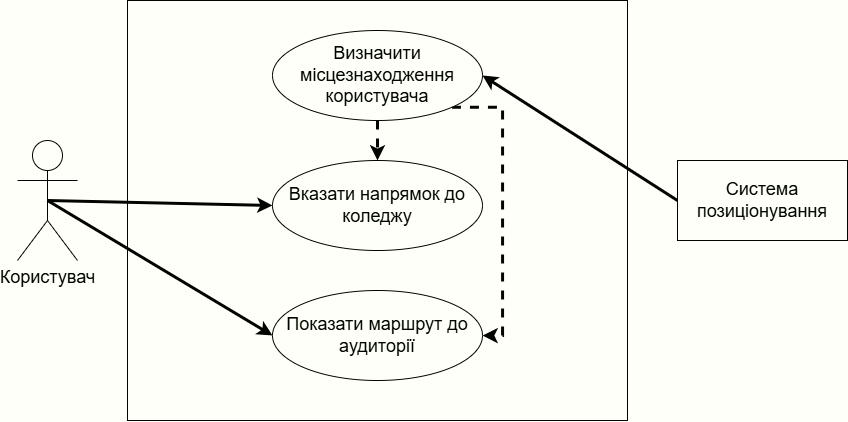

The diagram above was exported from draw.io. Its source (the exported page's mxGraphModel, read from the mxfile embedded in the PNG):
<mxGraphModel dx="2192" dy="1834" grid="1" gridSize="10" guides="1" tooltips="1" connect="1" arrows="1" fold="1" page="1" pageScale="1" pageWidth="850" pageHeight="1100" background="none" math="0" shadow="0">
  <root>
    <mxCell id="0" />
    <mxCell id="1" parent="0" />
    <mxCell id="NXZLRUic5cnwhXn48Tqm-1" value="&lt;font size=&quot;1&quot;&gt;Навігац&lt;/font&gt;" style="rounded=0;whiteSpace=wrap;html=1;" vertex="1" parent="1">
      <mxGeometry x="-140" y="-170" width="500" height="420" as="geometry" />
    </mxCell>
    <mxCell id="NXZLRUic5cnwhXn48Tqm-7" style="rounded=0;orthogonalLoop=1;jettySize=auto;html=1;exitX=0.5;exitY=0.5;exitDx=0;exitDy=0;exitPerimeter=0;entryX=0;entryY=0.5;entryDx=0;entryDy=0;strokeWidth=3;" edge="1" parent="1" source="NXZLRUic5cnwhXn48Tqm-2" target="NXZLRUic5cnwhXn48Tqm-5">
      <mxGeometry relative="1" as="geometry" />
    </mxCell>
    <mxCell id="NXZLRUic5cnwhXn48Tqm-8" style="rounded=0;orthogonalLoop=1;jettySize=auto;html=1;exitX=0.5;exitY=0.5;exitDx=0;exitDy=0;exitPerimeter=0;entryX=0;entryY=0.5;entryDx=0;entryDy=0;strokeWidth=3;" edge="1" parent="1" source="NXZLRUic5cnwhXn48Tqm-2" target="NXZLRUic5cnwhXn48Tqm-6">
      <mxGeometry relative="1" as="geometry" />
    </mxCell>
    <mxCell id="NXZLRUic5cnwhXn48Tqm-2" value="Користувач" style="shape=umlActor;verticalLabelPosition=bottom;verticalAlign=top;html=1;outlineConnect=0;fontSize=18;" vertex="1" parent="1">
      <mxGeometry x="-250" y="-30" width="60" height="120" as="geometry" />
    </mxCell>
    <mxCell id="NXZLRUic5cnwhXn48Tqm-9" style="rounded=0;orthogonalLoop=1;jettySize=auto;html=1;exitX=0;exitY=0.5;exitDx=0;exitDy=0;entryX=1;entryY=0.5;entryDx=0;entryDy=0;strokeWidth=3;" edge="1" parent="1" source="NXZLRUic5cnwhXn48Tqm-3" target="NXZLRUic5cnwhXn48Tqm-4">
      <mxGeometry relative="1" as="geometry" />
    </mxCell>
    <mxCell id="NXZLRUic5cnwhXn48Tqm-3" value="&lt;font style=&quot;font-size: 18px;&quot;&gt;Система позиціонування&lt;/font&gt;" style="rounded=0;whiteSpace=wrap;html=1;" vertex="1" parent="1">
      <mxGeometry x="410" y="-10" width="170" height="80" as="geometry" />
    </mxCell>
    <mxCell id="NXZLRUic5cnwhXn48Tqm-10" style="edgeStyle=orthogonalEdgeStyle;rounded=0;orthogonalLoop=1;jettySize=auto;html=1;exitX=0.5;exitY=1;exitDx=0;exitDy=0;entryX=0.5;entryY=0;entryDx=0;entryDy=0;dashed=1;strokeWidth=3;" edge="1" parent="1" source="NXZLRUic5cnwhXn48Tqm-4" target="NXZLRUic5cnwhXn48Tqm-5">
      <mxGeometry relative="1" as="geometry" />
    </mxCell>
    <mxCell id="NXZLRUic5cnwhXn48Tqm-13" style="edgeStyle=orthogonalEdgeStyle;rounded=0;orthogonalLoop=1;jettySize=auto;html=1;exitX=1;exitY=1;exitDx=0;exitDy=0;entryX=1;entryY=0.5;entryDx=0;entryDy=0;dashed=1;strokeWidth=3;" edge="1" parent="1" source="NXZLRUic5cnwhXn48Tqm-4" target="NXZLRUic5cnwhXn48Tqm-6">
      <mxGeometry relative="1" as="geometry">
        <Array as="points">
          <mxPoint x="235" y="-63" />
          <mxPoint x="235" y="165" />
        </Array>
      </mxGeometry>
    </mxCell>
    <mxCell id="NXZLRUic5cnwhXn48Tqm-4" value="&lt;font style=&quot;font-size: 18px;&quot;&gt;Визначити місцезнаходження користувача&lt;/font&gt;" style="ellipse;whiteSpace=wrap;html=1;" vertex="1" parent="1">
      <mxGeometry x="5" y="-140" width="210" height="90" as="geometry" />
    </mxCell>
    <mxCell id="NXZLRUic5cnwhXn48Tqm-5" value="&lt;font style=&quot;font-size: 18px;&quot;&gt;Вказати напрямок до коледжу&lt;/font&gt;&lt;span style=&quot;color: rgba(0, 0, 0, 0); font-family: monospace; font-size: 0px; text-align: start; text-wrap-mode: nowrap;&quot;&gt;%3CmxGraphModel%3E%3Croot%3E%3CmxCell%20id%3D%220%22%2F%3E%3CmxCell%20id%3D%221%22%20parent%3D%220%22%2F%3E%3CmxCell%20id%3D%222%22%20value%3D%22%26lt%3Bfont%20style%3D%26quot%3Bfont-size%3A%2018px%3B%26quot%3B%26gt%3B%D0%92%D0%B8%D0%B7%D0%BD%D0%B0%D1%87%D0%B8%D1%82%D0%B8%20%D0%BC%D1%96%D1%81%D1%86%D0%B5%D0%B7%D0%BD%D0%B0%D1%85%D0%BE%D0%B4%D0%B6%D0%B5%D0%BD%D0%BD%D1%8F%20%D0%BA%D0%BE%D1%80%D0%B8%D1%81%D1%82%D1%83%D0%B2%D0%B0%D1%87%D0%B0%26lt%3B%2Ffont%26gt%3B%22%20style%3D%22ellipse%3BwhiteSpace%3Dwrap%3Bhtml%3D1%3B%22%20vertex%3D%221%22%20parent%3D%221%22%3E%3CmxGeometry%20x%3D%225%22%20y%3D%22-120%22%20width%3D%22210%22%20height%3D%2290%22%20as%3D%22geometry%22%2F%3E%3C%2FmxCell%3E%3C%2Froot%3E%3C%2FmxGraphModel%3E&lt;/span&gt;&lt;span style=&quot;color: rgba(0, 0, 0, 0); font-family: monospace; font-size: 0px; text-align: start; text-wrap-mode: nowrap;&quot;&gt;%3CmxGraphModel%3E%3Croot%3E%3CmxCell%20id%3D%220%22%2F%3E%3CmxCell%20id%3D%221%22%20parent%3D%220%22%2F%3E%3CmxCell%20id%3D%222%22%20value%3D%22%26lt%3Bfont%20style%3D%26quot%3Bfont-size%3A%2018px%3B%26quot%3B%26gt%3B%D0%92%D0%B8%D0%B7%D0%BD%D0%B0%D1%87%D0%B8%D1%82%D0%B8%20%D0%BC%D1%96%D1%81%D1%86%D0%B5%D0%B7%D0%BD%D0%B0%D1%85%D0%BE%D0%B4%D0%B6%D0%B5%D0%BD%D0%BD%D1%8F%20%D0%BA%D0%BE%D1%80%D0%B8%D1%81%D1%82%D1%83%D0%B2%D0%B0%D1%87%D0%B0%26lt%3B%2Ffont%26gt%3B%22%20style%3D%22ellipse%3BwhiteSpace%3Dwrap%3Bhtml%3D1%3B%22%20vertex%3D%221%22%20parent%3D%221%22%3E%3CmxGeometry%20x%3D%225%22%20y%3D%22-120%22%20width%3D%22210%22%20height%3D%2290%22%20as%3D%22geometry%22%2F%3E%3C%2FmxCell%3E%3C%2Froot%3E%3C%2FmxGraphModel%3E&lt;/span&gt;" style="ellipse;whiteSpace=wrap;html=1;" vertex="1" parent="1">
      <mxGeometry x="5" y="-10" width="210" height="90" as="geometry" />
    </mxCell>
    <mxCell id="NXZLRUic5cnwhXn48Tqm-6" value="&lt;span style=&quot;font-size: 18px;&quot;&gt;Показати маршрут до аудиторії&lt;/span&gt;" style="ellipse;whiteSpace=wrap;html=1;" vertex="1" parent="1">
      <mxGeometry x="5" y="120" width="210" height="90" as="geometry" />
    </mxCell>
  </root>
</mxGraphModel>